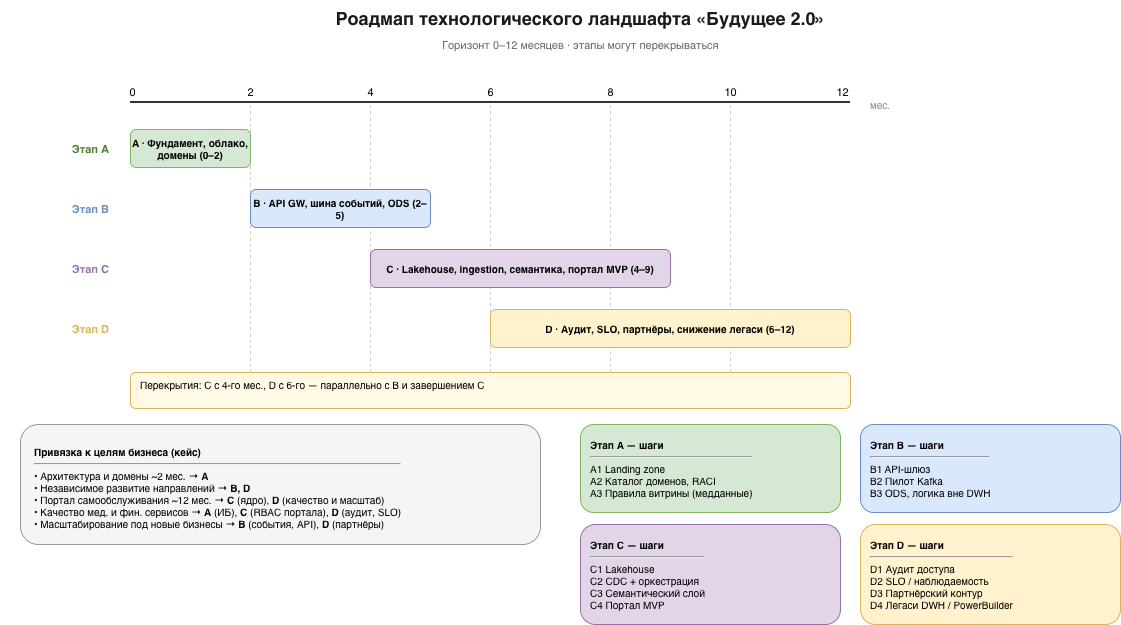

The diagram above was exported from draw.io. Its source (the exported page's mxGraphModel, read from the mxfile embedded in the PNG):
<mxGraphModel dx="1392" dy="754" grid="1" gridSize="10" guides="1" tooltips="1" connect="0" arrows="0" fold="1" page="1" pageScale="1" pageWidth="1200" pageHeight="980" math="0" shadow="0">
  <root>
    <mxCell id="0" />
    <mxCell id="1" parent="0" />
    <mxCell id="t1" parent="1" style="text;html=1;strokeColor=none;fillColor=none;align=center;verticalAlign=middle;fontStyle=1;fontSize=18;fontColor=#1a1a1a;" value="Роадмап технологического ландшафта «Будущее 2.0»" vertex="1">
      <mxGeometry height="36" width="800" x="200" y="16" as="geometry" />
    </mxCell>
    <mxCell id="t2" parent="1" style="text;html=1;strokeColor=none;fillColor=none;align=center;fontSize=11;fontColor=#666666;" value="Горизонт 0–12 месяцев · этапы могут перекрываться" vertex="1">
      <mxGeometry height="22" width="640" x="280" y="48" as="geometry" />
    </mxCell>
    <mxCell id="axis" edge="1" parent="1" style="endArrow=none;html=1;strokeWidth=2;strokeColor=#333333;" value="">
      <mxGeometry relative="1" as="geometry">
        <mxPoint x="150" y="118" as="sourcePoint" />
        <mxPoint x="870" y="118" as="targetPoint" />
      </mxGeometry>
    </mxCell>
    <mxCell id="ax0" parent="1" style="text;html=1;strokeColor=none;fillColor=none;align=center;fontSize=11;" value="0" vertex="1">
      <mxGeometry height="20" width="24" x="140" y="95" as="geometry" />
    </mxCell>
    <mxCell id="ax2" parent="1" style="text;html=1;strokeColor=none;fillColor=none;align=center;fontSize=11;" value="2" vertex="1">
      <mxGeometry height="20" width="24" x="258" y="95" as="geometry" />
    </mxCell>
    <mxCell id="ax4" parent="1" style="text;html=1;strokeColor=none;fillColor=none;align=center;fontSize=11;" value="4" vertex="1">
      <mxGeometry height="20" width="24" x="378" y="95" as="geometry" />
    </mxCell>
    <mxCell id="ax6" parent="1" style="text;html=1;strokeColor=none;fillColor=none;align=center;fontSize=11;" value="6" vertex="1">
      <mxGeometry height="20" width="24" x="498" y="95" as="geometry" />
    </mxCell>
    <mxCell id="ax8" parent="1" style="text;html=1;strokeColor=none;fillColor=none;align=center;fontSize=11;" value="8" vertex="1">
      <mxGeometry height="20" width="24" x="618" y="95" as="geometry" />
    </mxCell>
    <mxCell id="ax10" parent="1" style="text;html=1;strokeColor=none;fillColor=none;align=center;fontSize=11;" value="10" vertex="1">
      <mxGeometry height="20" width="24" x="738" y="95" as="geometry" />
    </mxCell>
    <mxCell id="ax12" parent="1" style="text;html=1;strokeColor=none;fillColor=none;align=center;fontSize=11;" value="12" vertex="1">
      <mxGeometry height="20" width="24" x="850" y="95" as="geometry" />
    </mxCell>
    <mxCell id="ax_label" parent="1" style="text;html=1;strokeColor=none;fillColor=none;align=left;fontSize=10;fontColor=#888888;" value="мес." vertex="1">
      <mxGeometry height="18" width="40" x="888" y="108" as="geometry" />
    </mxCell>
    <mxCell id="v270" edge="1" parent="1" style="endArrow=none;dashed=1;html=1;strokeColor=#cccccc;strokeWidth=1;" value="">
      <mxGeometry relative="1" as="geometry">
        <mxPoint x="270" y="400" as="sourcePoint" />
        <mxPoint x="270" y="118" as="targetPoint" />
      </mxGeometry>
    </mxCell>
    <mxCell id="v390" edge="1" parent="1" style="endArrow=none;dashed=1;html=1;strokeColor=#cccccc;strokeWidth=1;" value="">
      <mxGeometry relative="1" as="geometry">
        <mxPoint x="390" y="400" as="sourcePoint" />
        <mxPoint x="390" y="118" as="targetPoint" />
      </mxGeometry>
    </mxCell>
    <mxCell id="v510" edge="1" parent="1" style="endArrow=none;dashed=1;html=1;strokeColor=#cccccc;strokeWidth=1;" value="">
      <mxGeometry relative="1" as="geometry">
        <mxPoint x="510" y="400" as="sourcePoint" />
        <mxPoint x="510" y="118" as="targetPoint" />
      </mxGeometry>
    </mxCell>
    <mxCell id="v630" edge="1" parent="1" style="endArrow=none;dashed=1;html=1;strokeColor=#cccccc;strokeWidth=1;" value="">
      <mxGeometry relative="1" as="geometry">
        <mxPoint x="630" y="400" as="sourcePoint" />
        <mxPoint x="630" y="118" as="targetPoint" />
      </mxGeometry>
    </mxCell>
    <mxCell id="v750" edge="1" parent="1" style="endArrow=none;dashed=1;html=1;strokeColor=#cccccc;strokeWidth=1;" value="">
      <mxGeometry relative="1" as="geometry">
        <mxPoint x="750" y="400" as="sourcePoint" />
        <mxPoint x="750" y="118" as="targetPoint" />
      </mxGeometry>
    </mxCell>
    <mxCell id="la" parent="1" style="text;html=1;strokeColor=none;fillColor=none;align=right;fontStyle=1;fontSize=11;fontColor=#507e32;" value="Этап A" vertex="1">
      <mxGeometry height="24" width="110" x="20" y="152" as="geometry" />
    </mxCell>
    <mxCell id="lb" parent="1" style="text;html=1;strokeColor=none;fillColor=none;align=right;fontStyle=1;fontSize=11;fontColor=#6c8ebf;" value="Этап B" vertex="1">
      <mxGeometry height="24" width="110" x="20" y="212" as="geometry" />
    </mxCell>
    <mxCell id="lc" parent="1" style="text;html=1;strokeColor=none;fillColor=none;align=right;fontStyle=1;fontSize=11;fontColor=#9673a6;" value="Этап C" vertex="1">
      <mxGeometry height="24" width="110" x="20" y="272" as="geometry" />
    </mxCell>
    <mxCell id="ld" parent="1" style="text;html=1;strokeColor=none;fillColor=none;align=right;fontStyle=1;fontSize=11;fontColor=#d6b656;" value="Этап D" vertex="1">
      <mxGeometry height="24" width="110" x="20" y="332" as="geometry" />
    </mxCell>
    <mxCell id="barA" parent="1" style="rounded=1;whiteSpace=wrap;html=1;align=center;verticalAlign=middle;fillColor=#d5e8d4;strokeColor=#82b366;fontSize=10;fontStyle=1;" value="A · Фундамент, облако, домены (0–2)" vertex="1">
      <mxGeometry height="38" width="120" x="150" y="145" as="geometry" />
    </mxCell>
    <mxCell id="barB" parent="1" style="rounded=1;whiteSpace=wrap;html=1;align=center;verticalAlign=middle;fillColor=#dae8fc;strokeColor=#6c8ebf;fontSize=10;fontStyle=1;" value="B · API GW, шина событий, ODS (2–5)" vertex="1">
      <mxGeometry height="38" width="180" x="270" y="205" as="geometry" />
    </mxCell>
    <mxCell id="barC" parent="1" style="rounded=1;whiteSpace=wrap;html=1;align=center;verticalAlign=middle;fillColor=#e1d5e7;strokeColor=#9673a6;fontSize=10;fontStyle=1;" value="C · Lakehouse, ingestion, семантика, портал MVP (4–9)" vertex="1">
      <mxGeometry height="38" width="300" x="390" y="265" as="geometry" />
    </mxCell>
    <mxCell id="barD" parent="1" style="rounded=1;whiteSpace=wrap;html=1;align=center;verticalAlign=middle;fillColor=#fff2cc;strokeColor=#d6b656;fontSize=10;fontStyle=1;" value="D · Аудит, SLO, партнёры, снижение легаси (6–12)" vertex="1">
      <mxGeometry height="38" width="360" x="510" y="325" as="geometry" />
    </mxCell>
    <mxCell id="note_overlap" parent="1" style="text;html=1;strokeColor=none;fillColor=#fff9e6;align=left;spacingLeft=8;rounded=1;fontSize=10;strokeColor=#d6b656;" value="Перекрытия: C с 4-го мес., D с 6-го — параллельно с B и завершением C" vertex="1">
      <mxGeometry height="36" width="720" x="150" y="388" as="geometry" />
    </mxCell>
    <mxCell id="box_goals" parent="1" style="rounded=1;whiteSpace=wrap;html=1;align=left;spacingLeft=12;spacingTop=6;fillColor=#f5f5f5;strokeColor=#999999;fontSize=10;" value="&lt;b&gt;Привязка к целям бизнеса (кейс)&lt;/b&gt;&lt;hr/&gt;• Архитектура и домены ~2 мес. → &lt;b&gt;A&lt;/b&gt;&lt;br/&gt;• Независимое развитие направлений → &lt;b&gt;B, D&lt;/b&gt;&lt;br/&gt;• Портал самообслуживания ~12 мес. → &lt;b&gt;C&lt;/b&gt; (ядро), &lt;b&gt;D&lt;/b&gt; (качество и масштаб)&lt;br/&gt;• Качество мед. и фин. сервисов → &lt;b&gt;A&lt;/b&gt; (ИБ), &lt;b&gt;C&lt;/b&gt; (RBAC портала), &lt;b&gt;D&lt;/b&gt; (аудит, SLO)&lt;br/&gt;• Масштабирование под новые бизнесы → &lt;b&gt;B&lt;/b&gt; (события, API), &lt;b&gt;D&lt;/b&gt; (партнёры)" vertex="1">
      <mxGeometry height="120" width="520" x="40" y="440" as="geometry" />
    </mxCell>
    <mxCell id="box_stepsA" parent="1" style="rounded=1;whiteSpace=wrap;html=1;align=left;spacingLeft=8;fontSize=10;fillColor=#d5e8d4;strokeColor=#82b366;" value="&lt;b&gt;Этап A — шаги&lt;/b&gt;&lt;hr/&gt;A1 Landing zone&lt;br/&gt;A2 Каталог доменов, RACI&lt;br/&gt;A3 Правила витрины (медданные)" vertex="1">
      <mxGeometry height="88" width="260" x="600" y="440" as="geometry" />
    </mxCell>
    <mxCell id="box_stepsB" parent="1" style="rounded=1;whiteSpace=wrap;html=1;align=left;spacingLeft=8;fontSize=10;fillColor=#dae8fc;strokeColor=#6c8ebf;" value="&lt;b&gt;Этап B — шаги&lt;/b&gt;&lt;hr/&gt;B1 API-шлюз&lt;br/&gt;B2 Пилот Kafka&lt;br/&gt;B3 ODS, логика вне DWH" vertex="1">
      <mxGeometry height="88" width="260" x="880" y="440" as="geometry" />
    </mxCell>
    <mxCell id="box_stepsC" parent="1" style="rounded=1;whiteSpace=wrap;html=1;align=left;spacingLeft=8;fontSize=10;fillColor=#e1d5e7;strokeColor=#9673a6;" value="&lt;b&gt;Этап C — шаги&lt;/b&gt;&lt;hr/&gt;C1 Lakehouse&lt;br/&gt;C2 CDC + оркестрация&lt;br/&gt;C3 Семантический слой&lt;br/&gt;C4 Портал MVP" vertex="1">
      <mxGeometry height="100" width="260" x="600" y="540" as="geometry" />
    </mxCell>
    <mxCell id="box_stepsD" parent="1" style="rounded=1;whiteSpace=wrap;html=1;align=left;spacingLeft=8;fontSize=10;fillColor=#fff2cc;strokeColor=#d6b656;" value="&lt;b&gt;Этап D — шаги&lt;/b&gt;&lt;hr/&gt;D1 Аудит доступа&lt;br/&gt;D2 SLO / наблюдаемость&lt;br/&gt;D3 Партнёрский контур&lt;br/&gt;D4 Легаси DWH / PowerBuilder" vertex="1">
      <mxGeometry height="100" width="260" x="880" y="540" as="geometry" />
    </mxCell>
  </root>
</mxGraphModel>